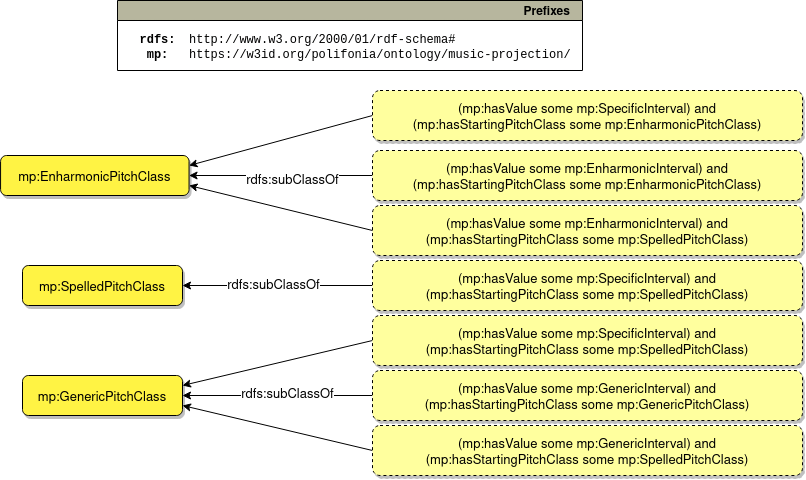

The diagram above was exported from draw.io. Its source (the exported page's mxGraphModel, read from the mxfile embedded in the PNG):
<mxGraphModel dx="2088" dy="644" grid="1" gridSize="10" guides="1" tooltips="1" connect="1" arrows="1" fold="1" page="1" pageScale="1" pageWidth="850" pageHeight="1100" math="0" shadow="0">
  <root>
    <mxCell id="0" />
    <mxCell id="1" parent="0" />
    <mxCell id="2" value="Prefixes" style="graphMlID=n0;shape=swimlane;startSize=20;fillColor=#b7b69e;strokeColor=#000000;strokeWidth=1.0;align=right;spacingRight=10;fontStyle=1;fontFamily=Helvetica;" vertex="1" parent="1">
      <mxGeometry x="-75" y="180" width="465" height="70" as="geometry">
        <mxRectangle x="-510" y="20" width="100" height="30" as="alternateBounds" />
      </mxGeometry>
    </mxCell>
    <mxCell id="3" value="&lt;div&gt;&lt;font style=&quot;font-weight: bold;&quot;&gt;rdfs:&lt;/font&gt;&lt;/div&gt;&lt;b&gt;&lt;font&gt;mp:&lt;/font&gt;&lt;/b&gt;" style="text;html=1;align=center;verticalAlign=middle;resizable=0;points=[];autosize=1;fontFamily=Courier New;" vertex="1" parent="2">
      <mxGeometry x="9.996452437349733" y="26.99953721049043" width="60" height="40" as="geometry" />
    </mxCell>
    <mxCell id="4" value="&lt;div&gt;&lt;font&gt;http://www.w3.org/2000/01/rdf-schema#&lt;/font&gt;&lt;span style=&quot;background-color: initial;&quot;&gt;&lt;br&gt;&lt;/span&gt;&lt;/div&gt;&lt;font&gt;https://w3id.org/polifonia/ontology/music-projection/&lt;/font&gt;" style="text;html=1;align=left;verticalAlign=middle;resizable=0;points=[];autosize=1;fontFamily=Courier New;" vertex="1" parent="2">
      <mxGeometry x="69.99645243734975" y="26.99953721049043" width="410" height="40" as="geometry" />
    </mxCell>
    <mxCell id="5" style="rounded=0;orthogonalLoop=1;jettySize=auto;html=1;exitX=0;exitY=0.5;exitDx=0;exitDy=0;entryX=1;entryY=0.25;entryDx=0;entryDy=0;fontFamily=Helvetica;" edge="1" source="20" target="9" parent="1">
      <mxGeometry relative="1" as="geometry" />
    </mxCell>
    <mxCell id="6" style="rounded=0;orthogonalLoop=1;jettySize=auto;html=1;exitX=0;exitY=0.5;exitDx=0;exitDy=0;entryX=1;entryY=0.75;entryDx=0;entryDy=0;fontFamily=Helvetica;" edge="1" source="19" target="9" parent="1">
      <mxGeometry relative="1" as="geometry" />
    </mxCell>
    <mxCell id="7" style="rounded=0;orthogonalLoop=1;jettySize=auto;html=1;exitX=0;exitY=0.5;exitDx=0;exitDy=0;entryX=1;entryY=0.25;entryDx=0;entryDy=0;fontFamily=Helvetica;" edge="1" source="21" target="11" parent="1">
      <mxGeometry relative="1" as="geometry" />
    </mxCell>
    <mxCell id="8" style="rounded=0;orthogonalLoop=1;jettySize=auto;html=1;fontFamily=Helvetica;" edge="1" source="22" target="11" parent="1">
      <mxGeometry relative="1" as="geometry" />
    </mxCell>
    <mxCell id="9" value="mp:GenericPitchClass" style="graphMlID=n4;shape=rect;rounded=1;arcsize=30;fillColor=#FFF344;strokeColor=#000000;strokeWidth=1.0;fontFamily=Helvetica;fontSize=13;shadow=1;" vertex="1" parent="1">
      <mxGeometry x="-170" y="555" width="160" height="40" as="geometry" />
    </mxCell>
    <mxCell id="10" value="mp:SpelledPitchClass" style="graphMlID=n4;shape=rect;rounded=1;arcsize=30;fillColor=#FFF344;strokeColor=#000000;strokeWidth=1.0;fontFamily=Helvetica;fontSize=13;shadow=1;" vertex="1" parent="1">
      <mxGeometry x="-170" y="445" width="160" height="40" as="geometry" />
    </mxCell>
    <mxCell id="11" value="mp:EnharmonicPitchClass" style="graphMlID=n4;shape=rect;rounded=1;arcsize=30;fillColor=#FFF344;strokeColor=#000000;strokeWidth=1.0;fontFamily=Helvetica;fontSize=13;shadow=1;" vertex="1" parent="1">
      <mxGeometry x="-191.93000000000006" y="335" width="188.49" height="40" as="geometry" />
    </mxCell>
    <mxCell id="12" value="(mp:hasValue some mp:EnharmonicInterval) and &#10;(mp:hasStartingPitchClass some mp:SpelledPitchClass)" style="graphMlID=n4;shape=rect;rounded=1;arcsize=30;fillColor=#FFFF9E;strokeColor=#000000;strokeWidth=1.0;fontFamily=Helvetica;fontSize=13;shadow=1;dashed=1;" vertex="1" parent="1">
      <mxGeometry x="180" y="385" width="430" height="50" as="geometry" />
    </mxCell>
    <mxCell id="13" style="edgeStyle=orthogonalEdgeStyle;rounded=0;orthogonalLoop=1;jettySize=auto;html=1;fontFamily=Helvetica;" edge="1" source="15" target="10" parent="1">
      <mxGeometry relative="1" as="geometry" />
    </mxCell>
    <mxCell id="14" value="rdfs:subClassOf" style="edgeLabel;html=1;align=center;verticalAlign=middle;resizable=0;points=[];fontSize=13;labelBackgroundColor=#FFFFFF;fontFamily=Helvetica;horizontal=1;" connectable="0" vertex="1" parent="13">
      <mxGeometry x="0.1439" y="1" relative="1" as="geometry">
        <mxPoint x="9" y="-1" as="offset" />
      </mxGeometry>
    </mxCell>
    <mxCell id="15" value="(mp:hasValue some mp:SpecificInterval) and &#10;(mp:hasStartingPitchClass some mp:SpelledPitchClass)" style="graphMlID=n4;shape=rect;rounded=1;arcsize=30;fillColor=#FFFF9E;strokeColor=#000000;strokeWidth=1.0;fontFamily=Helvetica;fontSize=13;shadow=1;dashed=1;" vertex="1" parent="1">
      <mxGeometry x="180" y="440" width="430" height="50" as="geometry" />
    </mxCell>
    <mxCell id="16" style="rounded=0;orthogonalLoop=1;jettySize=auto;html=1;exitX=0;exitY=0.5;exitDx=0;exitDy=0;fontFamily=Helvetica;" edge="1" source="18" target="9" parent="1">
      <mxGeometry relative="1" as="geometry" />
    </mxCell>
    <mxCell id="17" value="&lt;font style=&quot;font-size: 13px;&quot;&gt;&lt;font style=&quot;font-size: 13px;&quot;&gt;&lt;font style=&quot;font-size: 13px;&quot;&gt;&lt;font style=&quot;font-size: 13px;&quot;&gt;rdfs:subClassOf&lt;/font&gt;&lt;/font&gt;&lt;/font&gt;&lt;/font&gt;" style="edgeLabel;html=1;align=center;verticalAlign=middle;resizable=0;points=[];horizontal=1;fontSize=13;labelBackgroundColor=#FFFFFF;fontFamily=Helvetica;" connectable="0" vertex="1" parent="16">
      <mxGeometry x="-0.1005" y="-1" relative="1" as="geometry">
        <mxPoint as="offset" />
      </mxGeometry>
    </mxCell>
    <mxCell id="18" value="(mp:hasValue some mp:GenericInterval) and &#10;(mp:hasStartingPitchClass some mp:GenericPitchClass)" style="graphMlID=n4;shape=rect;rounded=1;arcsize=30;fillColor=#FFFF9E;strokeColor=#000000;strokeWidth=1.0;fontFamily=Helvetica;fontSize=13;shadow=1;dashed=1;" vertex="1" parent="1">
      <mxGeometry x="180" y="550" width="430" height="50" as="geometry" />
    </mxCell>
    <mxCell id="19" value="(mp:hasValue some mp:GenericInterval) and &#10;(mp:hasStartingPitchClass some mp:SpelledPitchClass)" style="graphMlID=n4;shape=rect;rounded=1;arcsize=30;fillColor=#FFFF9E;strokeColor=#000000;strokeWidth=1.0;fontFamily=Helvetica;fontSize=13;shadow=1;dashed=1;" vertex="1" parent="1">
      <mxGeometry x="180" y="605" width="430" height="50" as="geometry" />
    </mxCell>
    <mxCell id="20" value="(mp:hasValue some mp:SpecificInterval) and &#10;(mp:hasStartingPitchClass some mp:SpelledPitchClass)" style="graphMlID=n4;shape=rect;rounded=1;arcsize=30;fillColor=#FFFF9E;strokeColor=#000000;strokeWidth=1.0;fontFamily=Helvetica;fontSize=13;shadow=1;dashed=1;" vertex="1" parent="1">
      <mxGeometry x="180" y="495" width="430" height="50" as="geometry" />
    </mxCell>
    <mxCell id="21" value="(mp:hasValue some mp:SpecificInterval) and &#10;(mp:hasStartingPitchClass some mp:EnharmonicPitchClass)" style="graphMlID=n4;shape=rect;rounded=1;arcsize=30;fillColor=#FFFF9E;strokeColor=#000000;strokeWidth=1.0;fontFamily=Helvetica;fontSize=13;shadow=1;dashed=1;" vertex="1" parent="1">
      <mxGeometry x="180" y="270" width="430" height="50" as="geometry" />
    </mxCell>
    <mxCell id="22" value="(mp:hasValue some mp:EnharmonicInterval) and &#10;(mp:hasStartingPitchClass some mp:EnharmonicPitchClass)" style="graphMlID=n4;shape=rect;rounded=1;arcsize=30;fillColor=#FFFF9E;strokeColor=#000000;strokeWidth=1.0;fontFamily=Helvetica;fontSize=13;shadow=1;dashed=1;" vertex="1" parent="1">
      <mxGeometry x="180" y="330" width="430" height="50" as="geometry" />
    </mxCell>
    <mxCell id="23" value="&lt;font style=&quot;font-size: 13px;&quot;&gt;&lt;font style=&quot;font-size: 13px;&quot;&gt;&lt;font style=&quot;font-size: 13px;&quot;&gt;&lt;font style=&quot;font-size: 13px;&quot;&gt;rdfs:subClassOf&lt;/font&gt;&lt;/font&gt;&lt;/font&gt;&lt;/font&gt;" style="rounded=0;orthogonalLoop=1;jettySize=auto;html=1;fontSize=13;exitX=0;exitY=0.5;exitDx=0;exitDy=0;entryX=1;entryY=0.75;entryDx=0;entryDy=0;horizontal=1;labelBackgroundColor=#FFFFFF;fontFamily=Helvetica;" edge="1" source="12" target="11" parent="1">
      <mxGeometry x="-0.0516" y="-30" relative="1" as="geometry">
        <mxPoint as="offset" />
      </mxGeometry>
    </mxCell>
  </root>
</mxGraphModel>